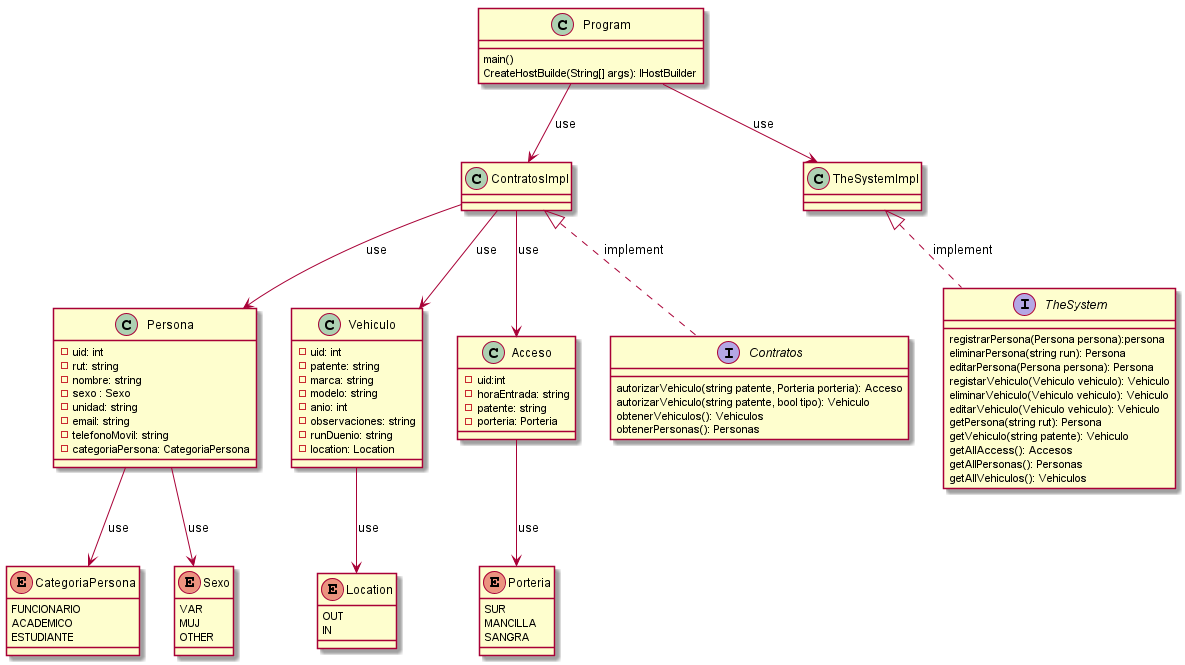

The diagram above was rendered by PlantUML. Its source (embedded in the PNG):
@startuml
class Persona{
    -uid: int
    -rut: string
    -nombre: string
    -sexo : Sexo
    -unidad: string
    -email: string
    -telefonoMovil: string
    -categoriaPersona: CategoriaPersona
}

enum CategoriaPersona{
    FUNCIONARIO
    ACADEMICO
    ESTUDIANTE
}

enum Sexo{
    VAR
    MUJ
    OTHER
}

enum Location{
    OUT
    IN
}

enum Porteria{
    SUR
    MANCILLA
    SANGRA
}

class Vehiculo{
    -uid: int
    -patente: string
    -marca: string
    -modelo: string
    -anio: int
    -observaciones: string
    -runDuenio: string
    -location: Location
    
}

class Acceso{
    -uid:int
    -horaEntrada: string
    -patente: string
    -porteria: Porteria
}

class Program {
    main()
    CreateHostBuilde(String[] args): IHostBuilder
}

interface Contratos {
    autorizarVehiculo(string patente, Porteria porteria): Acceso
    autorizarVehiculo(string patente, bool tipo): Vehiculo
    obtenerVehiculos(): Vehiculos
    obtenerPersonas(): Personas
     
}
class ContratosImpl {

}

interface TheSystem {
    registrarPersona(Persona persona):persona
    eliminarPersona(string run): Persona
    editarPersona(Persona persona): Persona
    registarVehiculo(Vehiculo vehiculo): Vehiculo
    eliminarVehiculo(Vehiculo vehiculo): Vehiculo
    editarVehiculo(Vehiculo vehiculo): Vehiculo
    getPersona(string rut): Persona
    getVehiculo(string patente): Vehiculo
    getAllAccess(): Accesos
    getAllPersonas(): Personas
    getAllVehiculos(): Vehiculos

}

class TheSystemImpl{

}

Program --> ContratosImpl: use
Program --> TheSystemImpl: use
ContratosImpl --> Persona: use
ContratosImpl --> Vehiculo: use
ContratosImpl --> Acceso: use
Persona --> CategoriaPersona: use
Persona --> Sexo: use
Vehiculo --> Location: use
Acceso --> Porteria: use
ContratosImpl<|.. Contratos: implement
TheSystemImpl<|.. TheSystem: implement
@enduml